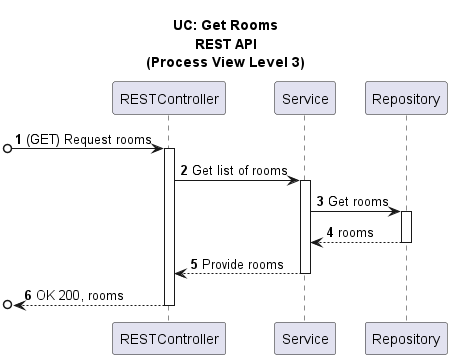

The diagram above was rendered by PlantUML. Its source (embedded in the PNG):
@startuml

title UC: Get Rooms\nREST API\n(Process View Level 3)
autonumber

participant "RESTController" as RC
participant "Service" as S
participant "Repository" as R

[o-> RC: (GET) Request rooms
activate RC
RC -> S: Get list of rooms
activate S
S -> R: Get rooms
activate R
R --> S: rooms
deactivate R
S --> RC: Provide rooms
deactivate S
[o<-- RC: OK 200, rooms
deactivate RC

@enduml